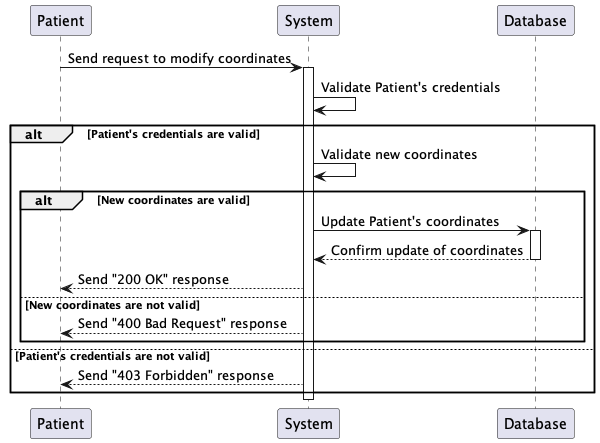

The diagram above was rendered by PlantUML. Its source (embedded in the PNG):
@startuml modifyCoordinates

participant "Patient" as Patient
participant "System" as System
participant "Database" as Database

Patient -> System: Send request to modify coordinates
activate System
System -> System: Validate Patient's credentials
alt Patient's credentials are valid
    System -> System: Validate new coordinates
    alt New coordinates are valid
        System -> Database: Update Patient's coordinates
        activate Database
        Database --> System: Confirm update of coordinates
        deactivate Database
        System --> Patient: Send "200 OK" response
    else New coordinates are not valid
        System --> Patient: Send "400 Bad Request" response
    end
else Patient's credentials are not valid
    System --> Patient: Send "403 Forbidden" response
end
deactivate System

@enduml